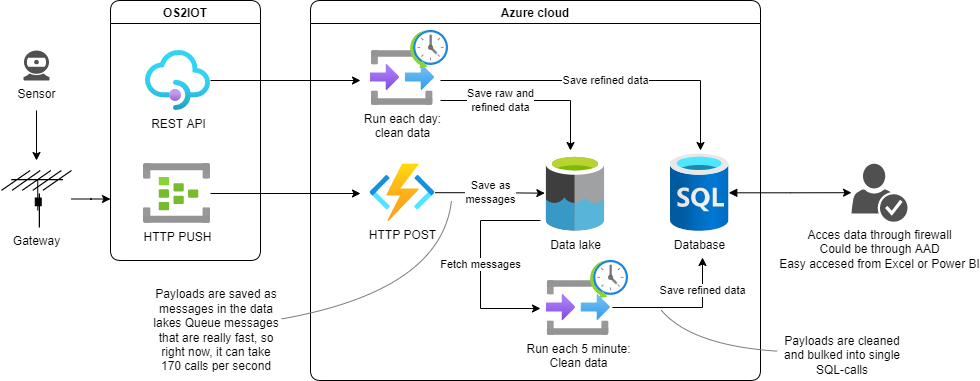

The diagram above was exported from draw.io. Its source (the exported page's mxGraphModel, read from the mxfile embedded in the PNG):
<mxGraphModel dx="2124" dy="-171" grid="1" gridSize="10" guides="1" tooltips="1" connect="1" arrows="1" fold="1" page="1" pageScale="1" pageWidth="1169" pageHeight="827" background="#FFFFFF" math="0" shadow="0">
  <root>
    <mxCell id="0" />
    <mxCell id="1" parent="0" />
    <mxCell id="18" value="Azure cloud" style="swimlane;swimlaneLine=1;rounded=1;sketch=0;" parent="1" vertex="1">
      <mxGeometry x="-845" y="849" width="450" height="380" as="geometry" />
    </mxCell>
    <mxCell id="SV7RxeQm0BSoOPd9s6dy-89" value="Run each day:&lt;br&gt;clean data" style="aspect=fixed;html=1;points=[];align=center;image;fontSize=12;image=img/lib/azure2/general/Input_Output.svg;" parent="18" vertex="1">
      <mxGeometry x="60" y="50" width="64" height="55.00000000000001" as="geometry" />
    </mxCell>
    <mxCell id="SV7RxeQm0BSoOPd9s6dy-87" value="" style="aspect=fixed;html=1;points=[];align=center;image;fontSize=12;image=img/lib/azure2/general/Scheduler.svg;" parent="18" vertex="1">
      <mxGeometry x="100" y="30" width="38" height="38" as="geometry" />
    </mxCell>
    <mxCell id="SV7RxeQm0BSoOPd9s6dy-94" value="Save as&lt;br&gt;messages" style="edgeStyle=orthogonalEdgeStyle;rounded=0;orthogonalLoop=1;jettySize=auto;html=1;entryX=-0.027;entryY=0.506;entryDx=0;entryDy=0;entryPerimeter=0;" parent="18" source="70" target="20" edge="1">
      <mxGeometry relative="1" as="geometry" />
    </mxCell>
    <mxCell id="70" value="HTTP POST" style="aspect=fixed;html=1;points=[];align=center;image;fontSize=12;image=img/lib/azure2/iot/Function_Apps.svg;" parent="18" vertex="1">
      <mxGeometry x="59.38" y="163.44" width="65.24" height="57.56" as="geometry" />
    </mxCell>
    <mxCell id="20" value="Data lake" style="sketch=0;aspect=fixed;html=1;points=[];align=center;image;fontSize=12;image=img/lib/mscae/Data_Lake.svg;" parent="18" vertex="1">
      <mxGeometry x="235.9" y="153.94" width="58.19" height="76.56" as="geometry" />
    </mxCell>
    <mxCell id="SV7RxeQm0BSoOPd9s6dy-91" value="Run each 5 minute:&lt;br&gt;Clean data" style="aspect=fixed;html=1;points=[];align=center;image;fontSize=12;image=img/lib/azure2/general/Input_Output.svg;" parent="18" vertex="1">
      <mxGeometry x="235.89999999999998" y="280" width="64" height="55.00000000000001" as="geometry" />
    </mxCell>
    <mxCell id="SV7RxeQm0BSoOPd9s6dy-92" value="" style="aspect=fixed;html=1;points=[];align=center;image;fontSize=12;image=img/lib/azure2/general/Scheduler.svg;" parent="18" vertex="1">
      <mxGeometry x="280" y="260" width="38" height="38" as="geometry" />
    </mxCell>
    <mxCell id="SV7RxeQm0BSoOPd9s6dy-93" value="Fetch messages" style="edgeStyle=orthogonalEdgeStyle;rounded=0;orthogonalLoop=1;jettySize=auto;html=1;" parent="18" edge="1">
      <mxGeometry relative="1" as="geometry">
        <mxPoint x="230" y="308" as="targetPoint" />
        <mxPoint x="230" y="220" as="sourcePoint" />
        <Array as="points">
          <mxPoint x="170" y="220" />
          <mxPoint x="170" y="308" />
        </Array>
      </mxGeometry>
    </mxCell>
    <mxCell id="19" value="Database" style="aspect=fixed;html=1;points=[];align=center;image;fontSize=12;image=img/lib/azure2/databases/SQL_Database.svg;" parent="18" vertex="1">
      <mxGeometry x="360" y="153.38000000000002" width="58.25" height="77.67" as="geometry" />
    </mxCell>
    <mxCell id="SV7RxeQm0BSoOPd9s6dy-97" value="Save refined data" style="edgeStyle=orthogonalEdgeStyle;rounded=0;orthogonalLoop=1;jettySize=auto;html=1;" parent="18" edge="1">
      <mxGeometry relative="1" as="geometry">
        <mxPoint x="390" y="150" as="targetPoint" />
        <mxPoint x="130" y="80" as="sourcePoint" />
        <Array as="points">
          <mxPoint x="254" y="80" />
          <mxPoint x="390" y="80" />
        </Array>
      </mxGeometry>
    </mxCell>
    <mxCell id="22" value="OS2IOT" style="swimlane;swimlaneLine=1;rounded=1;sketch=0;" parent="1" vertex="1">
      <mxGeometry x="-1045" y="849" width="150" height="260" as="geometry" />
    </mxCell>
    <mxCell id="SV7RxeQm0BSoOPd9s6dy-85" value="HTTP PUSH" style="aspect=fixed;html=1;points=[];align=center;image;fontSize=12;image=img/lib/azure2/analytics/Event_Hubs.svg;" parent="22" vertex="1">
      <mxGeometry x="33" y="163" width="67" height="60" as="geometry" />
    </mxCell>
    <mxCell id="SV7RxeQm0BSoOPd9s6dy-86" value="REST API" style="aspect=fixed;html=1;points=[];align=center;image;fontSize=12;image=img/lib/azure2/app_services/API_Management_Services.svg;" parent="22" vertex="1">
      <mxGeometry x="35" y="50" width="65" height="60" as="geometry" />
    </mxCell>
    <mxCell id="SV7RxeQm0BSoOPd9s6dy-95" value="Save refined data" style="edgeStyle=orthogonalEdgeStyle;rounded=0;orthogonalLoop=1;jettySize=auto;html=1;" parent="1" edge="1">
      <mxGeometry x="0.5291" relative="1" as="geometry">
        <mxPoint x="-453" y="1106" as="targetPoint" />
        <mxPoint x="-543.1" y="1156" as="sourcePoint" />
        <Array as="points">
          <mxPoint x="-453" y="1156" />
        </Array>
        <mxPoint as="offset" />
      </mxGeometry>
    </mxCell>
    <mxCell id="SV7RxeQm0BSoOPd9s6dy-96" value="Save raw and&lt;br&gt;refined data" style="edgeStyle=orthogonalEdgeStyle;rounded=0;orthogonalLoop=1;jettySize=auto;html=1;" parent="1" edge="1">
      <mxGeometry x="-0.3333" relative="1" as="geometry">
        <mxPoint x="-585" y="999" as="targetPoint" />
        <mxPoint x="-715" y="949" as="sourcePoint" />
        <Array as="points">
          <mxPoint x="-585" y="949" />
        </Array>
        <mxPoint as="offset" />
      </mxGeometry>
    </mxCell>
    <mxCell id="SV7RxeQm0BSoOPd9s6dy-98" style="edgeStyle=orthogonalEdgeStyle;rounded=0;orthogonalLoop=1;jettySize=auto;html=1;" parent="1" source="SV7RxeQm0BSoOPd9s6dy-86" edge="1">
      <mxGeometry relative="1" as="geometry">
        <mxPoint x="-795" y="929" as="targetPoint" />
      </mxGeometry>
    </mxCell>
    <mxCell id="SV7RxeQm0BSoOPd9s6dy-99" style="edgeStyle=orthogonalEdgeStyle;rounded=0;orthogonalLoop=1;jettySize=auto;html=1;" parent="1" source="SV7RxeQm0BSoOPd9s6dy-85" edge="1">
      <mxGeometry relative="1" as="geometry">
        <mxPoint x="-795" y="1042" as="targetPoint" />
      </mxGeometry>
    </mxCell>
    <mxCell id="SV7RxeQm0BSoOPd9s6dy-111" style="edgeStyle=orthogonalEdgeStyle;rounded=0;orthogonalLoop=1;jettySize=auto;html=1;" parent="1" source="SV7RxeQm0BSoOPd9s6dy-106" edge="1">
      <mxGeometry relative="1" as="geometry">
        <mxPoint x="-1045" y="1047.5" as="targetPoint" />
      </mxGeometry>
    </mxCell>
    <mxCell id="SV7RxeQm0BSoOPd9s6dy-106" value="Gateway" style="shape=mxgraph.cisco.wireless.antenna;html=1;pointerEvents=1;dashed=0;fillColor=#036897;strokeColor=#ffffff;strokeWidth=2;verticalLabelPosition=bottom;verticalAlign=top;align=center;outlineConnect=0;" parent="1" vertex="1">
      <mxGeometry x="-1154" y="1019" width="70" height="57" as="geometry" />
    </mxCell>
    <mxCell id="SV7RxeQm0BSoOPd9s6dy-112" style="edgeStyle=orthogonalEdgeStyle;rounded=0;orthogonalLoop=1;jettySize=auto;html=1;" parent="1" edge="1">
      <mxGeometry relative="1" as="geometry">
        <mxPoint x="-1119" y="959" as="sourcePoint" />
        <mxPoint x="-1119" y="1009" as="targetPoint" />
      </mxGeometry>
    </mxCell>
    <mxCell id="SV7RxeQm0BSoOPd9s6dy-103" value="Sensor" style="sketch=0;pointerEvents=1;shadow=0;dashed=0;html=1;strokeColor=none;fillColor=#505050;labelPosition=center;verticalLabelPosition=bottom;verticalAlign=top;outlineConnect=0;align=center;shape=mxgraph.office.devices.webcam;" parent="1" vertex="1">
      <mxGeometry x="-1132" y="899" width="26" height="30" as="geometry" />
    </mxCell>
    <mxCell id="SV7RxeQm0BSoOPd9s6dy-120" value="Acces data through firewall&lt;br&gt;Could be through AAD&lt;br&gt;Easy accesed from Excel or Power BI" style="sketch=0;pointerEvents=1;shadow=0;dashed=0;html=1;strokeColor=none;fillColor=#505050;labelPosition=center;verticalLabelPosition=bottom;verticalAlign=top;outlineConnect=0;align=center;shape=mxgraph.office.security.credentials;" parent="1" vertex="1">
      <mxGeometry x="-304" y="1012.22" width="56" height="58" as="geometry" />
    </mxCell>
    <mxCell id="SV7RxeQm0BSoOPd9s6dy-121" style="edgeStyle=orthogonalEdgeStyle;rounded=0;orthogonalLoop=1;jettySize=auto;html=1;startArrow=block;startFill=1;" parent="1" source="19" target="SV7RxeQm0BSoOPd9s6dy-120" edge="1">
      <mxGeometry relative="1" as="geometry" />
    </mxCell>
    <mxCell id="SV7RxeQm0BSoOPd9s6dy-123" style="orthogonalLoop=1;jettySize=auto;html=1;startArrow=none;startFill=0;endArrow=none;endFill=0;curved=1;strokeColor=#7D7D7D;" parent="1" source="SV7RxeQm0BSoOPd9s6dy-122" edge="1">
      <mxGeometry relative="1" as="geometry">
        <mxPoint x="-704" y="1049" as="targetPoint" />
        <Array as="points">
          <mxPoint x="-714" y="1139" />
        </Array>
      </mxGeometry>
    </mxCell>
    <mxCell id="SV7RxeQm0BSoOPd9s6dy-122" value="Payloads are saved as messages in the data lakes Queue messages that are really fast, so right now, it can take 170 calls per second" style="text;html=1;strokeColor=none;fillColor=none;align=center;verticalAlign=middle;whiteSpace=wrap;rounded=0;" parent="1" vertex="1">
      <mxGeometry x="-1004" y="1129" width="130" height="100" as="geometry" />
    </mxCell>
    <mxCell id="SV7RxeQm0BSoOPd9s6dy-125" style="edgeStyle=none;curved=1;orthogonalLoop=1;jettySize=auto;html=1;startArrow=none;startFill=0;endArrow=none;endFill=0;strokeColor=#7D7D7D;" parent="1" source="SV7RxeQm0BSoOPd9s6dy-124" edge="1">
      <mxGeometry relative="1" as="geometry">
        <mxPoint x="-494.0000000000002" y="1159" as="targetPoint" />
        <Array as="points">
          <mxPoint x="-464" y="1194" />
        </Array>
      </mxGeometry>
    </mxCell>
    <mxCell id="SV7RxeQm0BSoOPd9s6dy-124" value="Payloads are cleaned and bulked into single SQL-calls" style="text;html=1;strokeColor=none;fillColor=none;align=center;verticalAlign=middle;whiteSpace=wrap;rounded=0;" parent="1" vertex="1">
      <mxGeometry x="-378" y="1179" width="130" height="50" as="geometry" />
    </mxCell>
  </root>
</mxGraphModel>